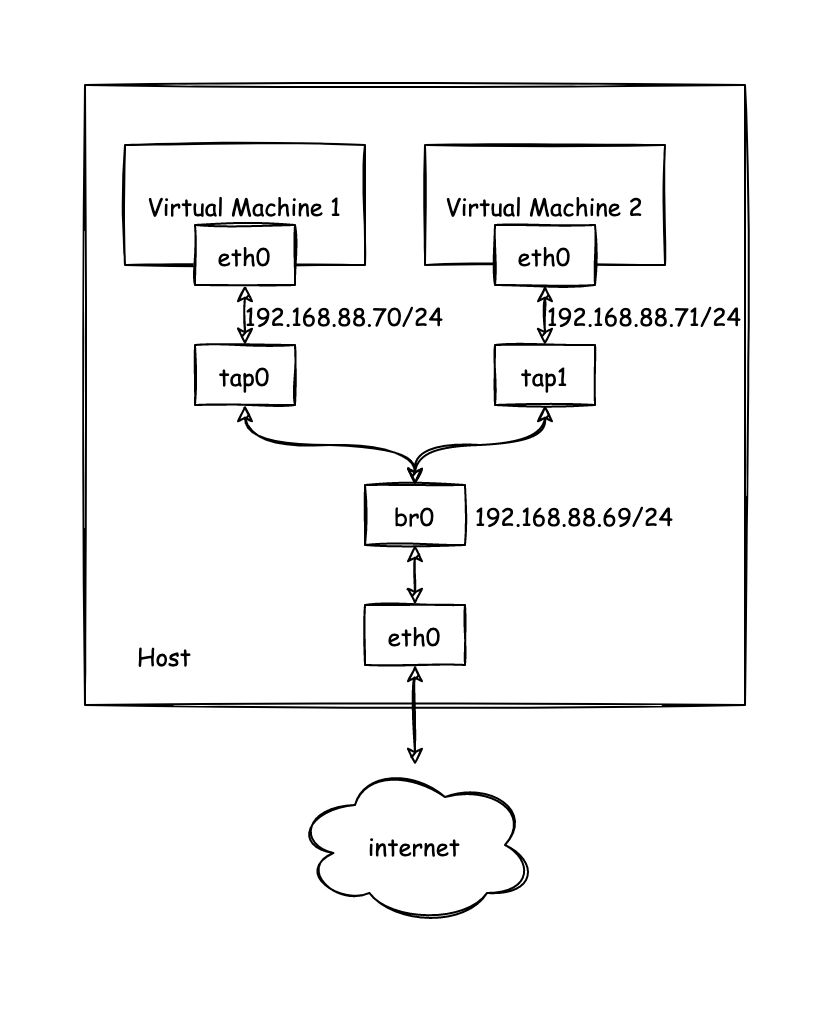

The diagram above was exported from draw.io. Its source (the exported page's mxGraphModel, read from the mxfile embedded in the PNG):
<mxGraphModel dx="826" dy="744" grid="1" gridSize="10" guides="1" tooltips="1" connect="1" arrows="1" fold="1" page="1" pageScale="1" pageWidth="827" pageHeight="1169" math="0" shadow="0">
  <root>
    <mxCell id="0" />
    <mxCell id="1" parent="0" />
    <mxCell id="8DG7Q4y7Iq_gfdW3DxFB-20" value="" style="rounded=0;whiteSpace=wrap;html=1;fontFamily=Comic Sans MS;sketch=1;" parent="1" vertex="1">
      <mxGeometry x="40" y="20" width="330" height="310" as="geometry" />
    </mxCell>
    <mxCell id="8DG7Q4y7Iq_gfdW3DxFB-1" value="Virtual Machine 1" style="rounded=0;whiteSpace=wrap;html=1;fontFamily=Comic Sans MS;sketch=1;" parent="1" vertex="1">
      <mxGeometry x="60" y="50" width="120" height="60" as="geometry" />
    </mxCell>
    <mxCell id="8DG7Q4y7Iq_gfdW3DxFB-4" style="edgeStyle=orthogonalEdgeStyle;rounded=0;orthogonalLoop=1;jettySize=auto;html=1;exitX=0.5;exitY=1;exitDx=0;exitDy=0;entryX=0.5;entryY=0;entryDx=0;entryDy=0;strokeColor=default;startArrow=classic;startFill=1;fontFamily=Comic Sans MS;sketch=1;" parent="1" source="8DG7Q4y7Iq_gfdW3DxFB-2" target="8DG7Q4y7Iq_gfdW3DxFB-3" edge="1">
      <mxGeometry relative="1" as="geometry" />
    </mxCell>
    <mxCell id="8DG7Q4y7Iq_gfdW3DxFB-2" value="eth0" style="rounded=0;whiteSpace=wrap;html=1;fontFamily=Comic Sans MS;sketch=1;" parent="1" vertex="1">
      <mxGeometry x="95" y="90" width="50" height="30" as="geometry" />
    </mxCell>
    <mxCell id="8DG7Q4y7Iq_gfdW3DxFB-7" style="edgeStyle=orthogonalEdgeStyle;rounded=0;orthogonalLoop=1;jettySize=auto;html=1;exitX=0.5;exitY=1;exitDx=0;exitDy=0;entryX=0.5;entryY=0;entryDx=0;entryDy=0;startArrow=classic;startFill=1;strokeColor=default;curved=1;fontFamily=Comic Sans MS;sketch=1;" parent="1" source="8DG7Q4y7Iq_gfdW3DxFB-3" target="8DG7Q4y7Iq_gfdW3DxFB-6" edge="1">
      <mxGeometry relative="1" as="geometry" />
    </mxCell>
    <mxCell id="8DG7Q4y7Iq_gfdW3DxFB-3" value="tap0" style="rounded=0;whiteSpace=wrap;html=1;fontFamily=Comic Sans MS;sketch=1;" parent="1" vertex="1">
      <mxGeometry x="95" y="150" width="50" height="30" as="geometry" />
    </mxCell>
    <mxCell id="8DG7Q4y7Iq_gfdW3DxFB-6" value="br0" style="rounded=0;whiteSpace=wrap;html=1;fontFamily=Comic Sans MS;sketch=1;" parent="1" vertex="1">
      <mxGeometry x="180" y="220" width="50" height="30" as="geometry" />
    </mxCell>
    <mxCell id="8DG7Q4y7Iq_gfdW3DxFB-9" value="Virtual Machine 2" style="rounded=0;whiteSpace=wrap;html=1;fontFamily=Comic Sans MS;sketch=1;" parent="1" vertex="1">
      <mxGeometry x="210" y="50" width="120" height="60" as="geometry" />
    </mxCell>
    <mxCell id="8DG7Q4y7Iq_gfdW3DxFB-10" style="edgeStyle=orthogonalEdgeStyle;rounded=0;orthogonalLoop=1;jettySize=auto;html=1;exitX=0.5;exitY=1;exitDx=0;exitDy=0;entryX=0.5;entryY=0;entryDx=0;entryDy=0;strokeColor=default;startArrow=classic;startFill=1;fontFamily=Comic Sans MS;sketch=1;" parent="1" source="8DG7Q4y7Iq_gfdW3DxFB-11" target="8DG7Q4y7Iq_gfdW3DxFB-12" edge="1">
      <mxGeometry relative="1" as="geometry" />
    </mxCell>
    <mxCell id="8DG7Q4y7Iq_gfdW3DxFB-11" value="eth0" style="rounded=0;whiteSpace=wrap;html=1;fontFamily=Comic Sans MS;sketch=1;" parent="1" vertex="1">
      <mxGeometry x="245" y="90" width="50" height="30" as="geometry" />
    </mxCell>
    <mxCell id="8DG7Q4y7Iq_gfdW3DxFB-13" style="edgeStyle=orthogonalEdgeStyle;curved=1;rounded=0;orthogonalLoop=1;jettySize=auto;html=1;exitX=0.5;exitY=1;exitDx=0;exitDy=0;entryX=0.5;entryY=0;entryDx=0;entryDy=0;startArrow=classic;startFill=1;strokeColor=default;fontFamily=Comic Sans MS;sketch=1;" parent="1" source="8DG7Q4y7Iq_gfdW3DxFB-12" target="8DG7Q4y7Iq_gfdW3DxFB-6" edge="1">
      <mxGeometry relative="1" as="geometry" />
    </mxCell>
    <mxCell id="8DG7Q4y7Iq_gfdW3DxFB-12" value="tap1" style="rounded=0;whiteSpace=wrap;html=1;fontFamily=Comic Sans MS;sketch=1;" parent="1" vertex="1">
      <mxGeometry x="245" y="150" width="50" height="30" as="geometry" />
    </mxCell>
    <mxCell id="8DG7Q4y7Iq_gfdW3DxFB-19" value="" style="edgeStyle=orthogonalEdgeStyle;curved=1;rounded=0;orthogonalLoop=1;jettySize=auto;html=1;startArrow=classic;startFill=1;strokeColor=default;fontFamily=Comic Sans MS;sketch=1;" parent="1" source="8DG7Q4y7Iq_gfdW3DxFB-16" target="8DG7Q4y7Iq_gfdW3DxFB-18" edge="1">
      <mxGeometry relative="1" as="geometry" />
    </mxCell>
    <mxCell id="Pyxdpp-36LNNuuJp1XKl-2" style="edgeStyle=orthogonalEdgeStyle;rounded=0;orthogonalLoop=1;jettySize=auto;html=1;exitX=0.5;exitY=0;exitDx=0;exitDy=0;entryX=0.5;entryY=1;entryDx=0;entryDy=0;sketch=1;startArrow=classic;startFill=1;" edge="1" parent="1" source="8DG7Q4y7Iq_gfdW3DxFB-16" target="8DG7Q4y7Iq_gfdW3DxFB-6">
      <mxGeometry relative="1" as="geometry" />
    </mxCell>
    <mxCell id="8DG7Q4y7Iq_gfdW3DxFB-16" value="eth0" style="rounded=0;whiteSpace=wrap;html=1;fontFamily=Comic Sans MS;sketch=1;" parent="1" vertex="1">
      <mxGeometry x="180" y="280" width="50" height="30" as="geometry" />
    </mxCell>
    <mxCell id="8DG7Q4y7Iq_gfdW3DxFB-18" value="internet" style="ellipse;shape=cloud;whiteSpace=wrap;html=1;rounded=0;fontFamily=Comic Sans MS;sketch=1;" parent="1" vertex="1">
      <mxGeometry x="145" y="360" width="120" height="80" as="geometry" />
    </mxCell>
    <mxCell id="8DG7Q4y7Iq_gfdW3DxFB-21" value="Host" style="text;html=1;strokeColor=none;fillColor=none;align=center;verticalAlign=middle;whiteSpace=wrap;rounded=0;fontFamily=Comic Sans MS;" parent="1" vertex="1">
      <mxGeometry x="50" y="290" width="60" height="30" as="geometry" />
    </mxCell>
    <mxCell id="8DG7Q4y7Iq_gfdW3DxFB-22" value="192.168.88.70/24" style="text;html=1;strokeColor=none;fillColor=none;align=center;verticalAlign=middle;whiteSpace=wrap;rounded=0;fontFamily=Comic Sans MS;" parent="1" vertex="1">
      <mxGeometry x="140" y="120" width="60" height="30" as="geometry" />
    </mxCell>
    <mxCell id="8DG7Q4y7Iq_gfdW3DxFB-23" value="192.168.88.71/24" style="text;html=1;strokeColor=none;fillColor=none;align=center;verticalAlign=middle;whiteSpace=wrap;rounded=0;fontFamily=Comic Sans MS;" parent="1" vertex="1">
      <mxGeometry x="290" y="120" width="60" height="30" as="geometry" />
    </mxCell>
    <mxCell id="8DG7Q4y7Iq_gfdW3DxFB-24" value="192.168.88.69/24" style="text;html=1;strokeColor=none;fillColor=none;align=center;verticalAlign=middle;whiteSpace=wrap;rounded=0;fontFamily=Comic Sans MS;" parent="1" vertex="1">
      <mxGeometry x="255" y="220" width="60" height="30" as="geometry" />
    </mxCell>
  </root>
</mxGraphModel>